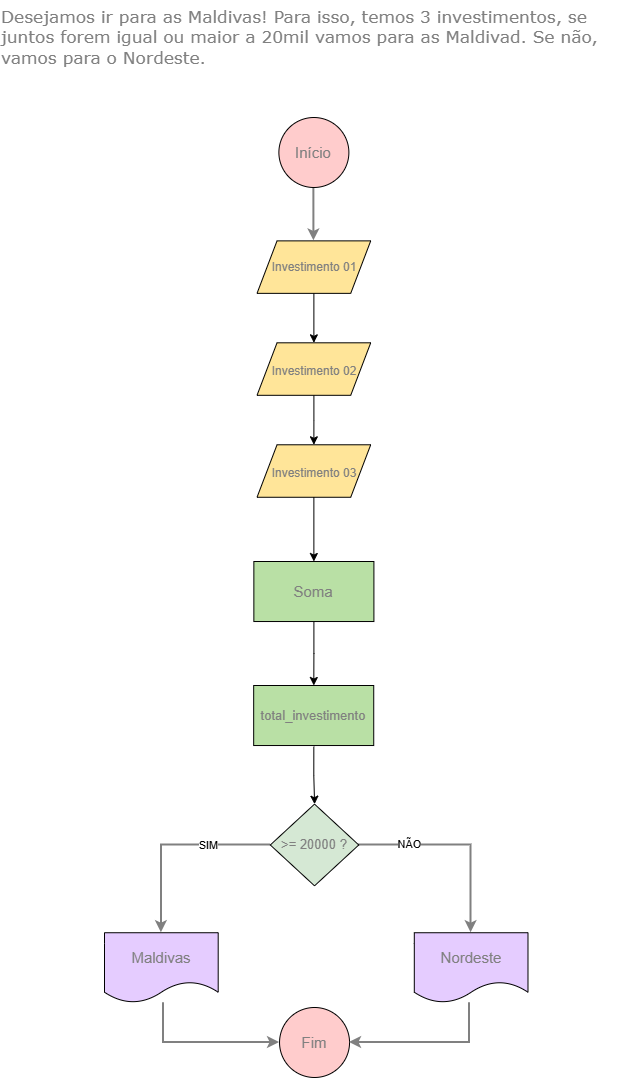

The diagram above was exported from draw.io. Its source (the exported page's mxGraphModel, read from the mxfile embedded in the PNG):
<mxGraphModel dx="872" dy="577" grid="0" gridSize="10" guides="1" tooltips="1" connect="1" arrows="1" fold="1" page="1" pageScale="1" pageWidth="827" pageHeight="1169" math="0" shadow="0">
  <root>
    <mxCell id="0" />
    <mxCell id="1" parent="0" />
    <mxCell id="Qw4cx3ljEpowtOxgIRJA-27" value="Desejamos ir para as Maldivas! Para isso, temos 3 investimentos, se juntos forem igual ou maior a 20mil vamos para as Maldivad. Se não, vamos para o Nordeste." style="text;fontSize=17;fontFamily=Verdana;whiteSpace=wrap;labelBorderColor=none;labelBackgroundColor=none;fontColor=light-dark(#808080, #ededed);" parent="1" vertex="1">
      <mxGeometry x="97.42" y="48" width="628" height="70" as="geometry" />
    </mxCell>
    <mxCell id="Qw4cx3ljEpowtOxgIRJA-19" style="edgeStyle=orthogonalEdgeStyle;rounded=0;orthogonalLoop=1;jettySize=auto;html=1;fontSize=20;strokeWidth=2;strokeColor=#808080;" parent="1" source="Qw4cx3ljEpowtOxgIRJA-10" target="Qw4cx3ljEpowtOxgIRJA-12" edge="1">
      <mxGeometry relative="1" as="geometry" />
    </mxCell>
    <mxCell id="Qw4cx3ljEpowtOxgIRJA-10" value="Início" style="ellipse;whiteSpace=wrap;html=1;aspect=fixed;fontColor=light-dark(#808080,#EDEDED);fontSize=15;fillColor=#FFCCCC;" parent="1" vertex="1">
      <mxGeometry x="376.3830475267696" y="165" width="69.99456750575861" height="69.99456750575861" as="geometry" />
    </mxCell>
    <mxCell id="1xbvCQ4UR0Vg7NbYz7Nl-6" style="edgeStyle=orthogonalEdgeStyle;rounded=0;orthogonalLoop=1;jettySize=auto;html=1;" parent="1" source="Qw4cx3ljEpowtOxgIRJA-12" target="1xbvCQ4UR0Vg7NbYz7Nl-2" edge="1">
      <mxGeometry relative="1" as="geometry" />
    </mxCell>
    <mxCell id="Qw4cx3ljEpowtOxgIRJA-12" value="Investimento 01" style="shape=parallelogram;perimeter=parallelogramPerimeter;whiteSpace=wrap;html=1;fixedSize=1;labelBorderColor=none;fontColor=#808080;fontSize=12;fillColor=#FFE599;" parent="1" vertex="1">
      <mxGeometry x="354.53219239373607" y="288.36542522889954" width="113.68859060402686" height="52.49592562931896" as="geometry" />
    </mxCell>
    <mxCell id="1xbvCQ4UR0Vg7NbYz7Nl-7" style="edgeStyle=orthogonalEdgeStyle;rounded=0;orthogonalLoop=1;jettySize=auto;html=1;entryX=0.5;entryY=0;entryDx=0;entryDy=0;" parent="1" source="1xbvCQ4UR0Vg7NbYz7Nl-2" target="1xbvCQ4UR0Vg7NbYz7Nl-3" edge="1">
      <mxGeometry relative="1" as="geometry" />
    </mxCell>
    <mxCell id="1xbvCQ4UR0Vg7NbYz7Nl-2" value="&lt;span style=&quot;font-size: 12px;&quot;&gt;Investimento 02&lt;/span&gt;" style="shape=parallelogram;perimeter=parallelogramPerimeter;whiteSpace=wrap;html=1;fixedSize=1;labelBorderColor=none;fontColor=#808080;fontSize=15;fillColor=#FFE599;" parent="1" vertex="1">
      <mxGeometry x="354.53040796116505" y="390.3114602511497" width="113.68859060402686" height="52.49592562931896" as="geometry" />
    </mxCell>
    <mxCell id="1xbvCQ4UR0Vg7NbYz7Nl-9" style="edgeStyle=orthogonalEdgeStyle;rounded=0;orthogonalLoop=1;jettySize=auto;html=1;" parent="1" source="1xbvCQ4UR0Vg7NbYz7Nl-3" target="1xbvCQ4UR0Vg7NbYz7Nl-8" edge="1">
      <mxGeometry relative="1" as="geometry" />
    </mxCell>
    <mxCell id="1xbvCQ4UR0Vg7NbYz7Nl-3" value="&lt;span style=&quot;font-size: 12px;&quot;&gt;Investimento 03&lt;/span&gt;" style="shape=parallelogram;perimeter=parallelogramPerimeter;whiteSpace=wrap;html=1;fixedSize=1;labelBorderColor=none;fontColor=#808080;fontSize=15;fillColor=#FFE599;" parent="1" vertex="1">
      <mxGeometry x="354.53040796116505" y="492.2772305837867" width="113.68859060402686" height="52.49592562931896" as="geometry" />
    </mxCell>
    <mxCell id="B41qL546LGkBnXYFrzWt-6" value="" style="edgeStyle=orthogonalEdgeStyle;rounded=0;orthogonalLoop=1;jettySize=auto;html=1;" parent="1" source="1xbvCQ4UR0Vg7NbYz7Nl-8" target="B41qL546LGkBnXYFrzWt-5" edge="1">
      <mxGeometry relative="1" as="geometry" />
    </mxCell>
    <mxCell id="1xbvCQ4UR0Vg7NbYz7Nl-8" value="Soma" style="rounded=0;whiteSpace=wrap;html=1;fontSize=15;fontColor=#808080;fillColor=#B9E0A5;" parent="1" vertex="1">
      <mxGeometry x="351.3480656310679" y="608.999133112621" width="120.05735922330098" height="60.028235760342795" as="geometry" />
    </mxCell>
    <mxCell id="1xbvCQ4UR0Vg7NbYz7Nl-12" style="edgeStyle=orthogonalEdgeStyle;rounded=0;orthogonalLoop=1;jettySize=auto;html=1;" parent="1" target="Qw4cx3ljEpowtOxgIRJA-14" edge="1">
      <mxGeometry relative="1" as="geometry">
        <mxPoint x="411.33333333333326" y="794.161695136349" as="sourcePoint" />
      </mxGeometry>
    </mxCell>
    <mxCell id="Qw4cx3ljEpowtOxgIRJA-11" value="Fim" style="ellipse;whiteSpace=wrap;html=1;aspect=fixed;fontColor=#808080;fontSize=15;fillColor=#FFCCCC;" parent="1" vertex="1">
      <mxGeometry x="377.03953354618716" y="1054.9954324942416" width="69.99456750575861" height="69.99456750575861" as="geometry" />
    </mxCell>
    <mxCell id="Qw4cx3ljEpowtOxgIRJA-21" style="edgeStyle=orthogonalEdgeStyle;rounded=0;orthogonalLoop=1;jettySize=auto;html=1;fontSize=20;strokeWidth=2;strokeColor=#808080;" parent="1" source="Qw4cx3ljEpowtOxgIRJA-14" target="Qw4cx3ljEpowtOxgIRJA-17" edge="1">
      <mxGeometry relative="1" as="geometry" />
    </mxCell>
    <mxCell id="vGbA4Bc7fog38cuPdRG7-1" value="SIM" style="edgeLabel;html=1;align=center;verticalAlign=middle;resizable=0;points=[];" parent="Qw4cx3ljEpowtOxgIRJA-21" vertex="1" connectable="0">
      <mxGeometry x="-0.1375" relative="1" as="geometry">
        <mxPoint x="23" as="offset" />
      </mxGeometry>
    </mxCell>
    <mxCell id="Qw4cx3ljEpowtOxgIRJA-22" style="edgeStyle=orthogonalEdgeStyle;rounded=0;orthogonalLoop=1;jettySize=auto;html=1;fontSize=20;strokeWidth=2;strokeColor=#808080;" parent="1" source="Qw4cx3ljEpowtOxgIRJA-14" target="Qw4cx3ljEpowtOxgIRJA-18" edge="1">
      <mxGeometry relative="1" as="geometry" />
    </mxCell>
    <mxCell id="vGbA4Bc7fog38cuPdRG7-2" value="NÃO" style="edgeLabel;html=1;align=center;verticalAlign=middle;resizable=0;points=[];" parent="Qw4cx3ljEpowtOxgIRJA-22" vertex="1" connectable="0">
      <mxGeometry x="-0.2828" y="1" relative="1" as="geometry">
        <mxPoint x="-22" as="offset" />
      </mxGeometry>
    </mxCell>
    <mxCell id="Qw4cx3ljEpowtOxgIRJA-14" value="&amp;gt;= 20000 ?" style="rhombus;whiteSpace=wrap;html=1;fontColor=#808080;fontSize=13;fillColor=#D5E8D4;" parent="1" vertex="1">
      <mxGeometry x="367.79586129753915" y="851.6226959371879" width="88.47814563758389" height="81.70990824203497" as="geometry" />
    </mxCell>
    <mxCell id="B41qL546LGkBnXYFrzWt-4" style="edgeStyle=orthogonalEdgeStyle;rounded=0;orthogonalLoop=1;jettySize=auto;html=1;entryX=0;entryY=0.5;entryDx=0;entryDy=0;fontColor=#808080;strokeColor=#808080;strokeWidth=2;" parent="1" source="Qw4cx3ljEpowtOxgIRJA-17" target="Qw4cx3ljEpowtOxgIRJA-11" edge="1">
      <mxGeometry relative="1" as="geometry">
        <Array as="points">
          <mxPoint x="261" y="1090" />
        </Array>
      </mxGeometry>
    </mxCell>
    <mxCell id="Qw4cx3ljEpowtOxgIRJA-17" value="Maldivas" style="shape=document;whiteSpace=wrap;html=1;boundedLbl=1;fontColor=#808080;fontSize=15;fillColor=#E5CCFF;" parent="1" vertex="1">
      <mxGeometry x="202" y="980.2377137290193" width="113.68859060402686" height="69.99456750575861" as="geometry" />
    </mxCell>
    <mxCell id="B41qL546LGkBnXYFrzWt-3" style="edgeStyle=orthogonalEdgeStyle;rounded=0;orthogonalLoop=1;jettySize=auto;html=1;entryX=1;entryY=0.5;entryDx=0;entryDy=0;fontColor=#808080;strokeColor=#808080;strokeWidth=2;" parent="1" source="Qw4cx3ljEpowtOxgIRJA-18" target="Qw4cx3ljEpowtOxgIRJA-11" edge="1">
      <mxGeometry relative="1" as="geometry">
        <Array as="points">
          <mxPoint x="567" y="1090" />
        </Array>
      </mxGeometry>
    </mxCell>
    <mxCell id="Qw4cx3ljEpowtOxgIRJA-18" value="Nordeste" style="shape=document;whiteSpace=wrap;html=1;boundedLbl=1;fontColor=#808080;fontSize=15;fillColor=#E5CCFF;" parent="1" vertex="1">
      <mxGeometry x="511.80140939597317" y="980.2377137290193" width="113.68859060402686" height="69.99456750575861" as="geometry" />
    </mxCell>
    <mxCell id="B41qL546LGkBnXYFrzWt-5" value="total_investimento" style="rounded=0;whiteSpace=wrap;html=1;fontSize=13;fontColor=#808080;fillColor=#B9E0A5;" parent="1" vertex="1">
      <mxGeometry x="351.1680656310679" y="732.9973688729639" width="120.05735922330098" height="60.028235760342795" as="geometry" />
    </mxCell>
  </root>
</mxGraphModel>